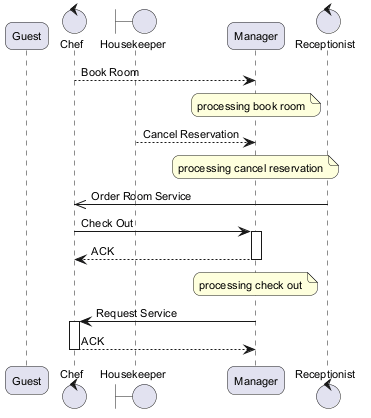

The diagram above was rendered by PlantUML. Its source (embedded in the PNG):
@startuml
skinparam backgroundColor #FFFFFF
skinparam roundCorner 15
skinparam defaultFontSize 11
participant "Guest" as G
control "Chef" as C
boundary "Housekeeper" as H
participant "Manager" as M
control "Receptionist" as R
C --> M : Book Room
note over M : processing book room
H --> M : Cancel Reservation
note over M : processing cancel reservation
R ->> C : Order Room Service
C -> M : Check Out
activate M
M --> C : ACK
deactivate M
note over M : processing check out
M -> C : Request Service
activate C
C --> M : ACK
deactivate C
@enduml